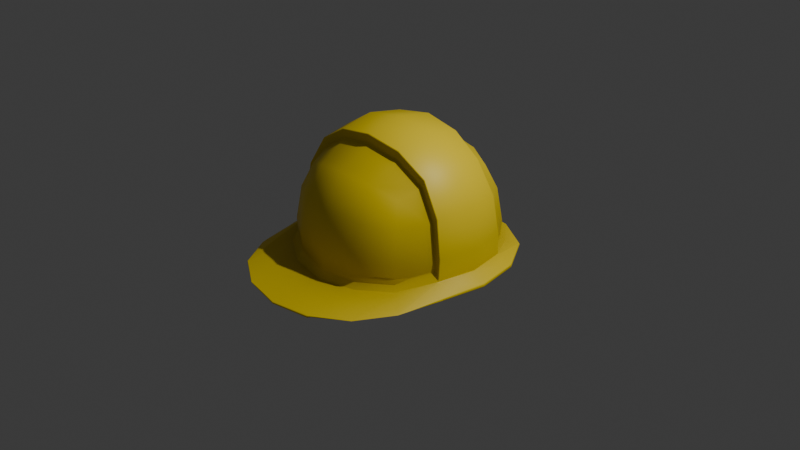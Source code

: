 # Source: Construction.blend  (saved by Blender 5.2.45; exported with 4.5.12 LTS)
import bpy
from mathutils import Matrix  # noqa: F401  (used for matrix-valued properties, if any)

bpy.ops.wm.read_factory_settings(use_empty=True)
scene = bpy.context.scene
scene.name = 'Scene'

# ---- collections
col_collection = bpy.data.collections.new('Collection'); scene.collection.children.link(col_collection)

# ---- materials (node trees are filled in below, after node groups)
mat_material_003 = bpy.data.materials.new('Material.003')

# ---- material node trees
mat_material_003.use_nodes = True; mat_material_003.node_tree.nodes.clear()
_N = mat_material_003.node_tree.nodes; _L = mat_material_003.node_tree.links
n0 = _N.new('ShaderNodeBsdfPrincipled'); n0.name = 'Principled BSDF'; n0.location = (-200, 100)
n0.inputs[10].default_value = 0.005
n1 = _N.new('ShaderNodeOutputMaterial'); n1.name = 'Material Output'; n1.location = (200, 100)
n2 = _N.new('ShaderNodeAmbientOcclusion'); n2.name = 'Ambient Occlusion'; n2.location = (-390, 80)
n2.inputs[0].default_value = (1.0, 0.7467, 0.006069, 1.0)
_L.new(n0.outputs[0], n1.inputs[0])
_L.new(n2.outputs[0], n0.inputs[0])
n1.is_active_output = True

# ---- world
world_world = bpy.data.worlds.new('World'); scene.world = world_world
world_world.use_nodes = True; world_world.node_tree.nodes.clear()
_N = world_world.node_tree.nodes; _L = world_world.node_tree.links
n0 = _N.new('ShaderNodeOutputWorld'); n0.name = 'World Output'; n0.location = (200, 100)
n1 = _N.new('ShaderNodeBackground'); n1.name = 'Background'; n1.location = (-200, 100)
n1.inputs[0].default_value = (0.05088, 0.05088, 0.05088, 1.0)
_L.new(n1.outputs[0], n0.inputs[0])
n0.is_active_output = True
world_world.color = (0.05088, 0.05088, 0.05088)
world_world.sun_shadow_jitter_overblur = 0.0

# ---- cameras
cam_camera = bpy.data.cameras.new('Camera')
cam_camera.clip_end = 100.0
cam_camera.ortho_scale = 7.314

# ---- lights
light_light = bpy.data.lights.new('Light', 'POINT')
light_light.energy = 1000.0
light_light.shadow_soft_size = 0.1

# ---- meshes
me_cube = bpy.data.meshes.new('Cube')
me_cube.from_pydata([(0.5, 0.5, 0.5), (0.5, -0.5, 0.5), (-0.5, 0.5, 0.5), (-0.5, -0.5, 0.5), (0.5729, 0.5729, 0.2966), (0.6096, 0.6096, 1.863e-09), (0.6069, 0.5867, -0.2776), (-0.5997, -0.6198, -0.2775), (-0.6096, -0.6096, -2.794e-09), (-0.5729, -0.5729, 0.2966), (0.5729, -0.5729, 0.2966), (0.6096, -0.6096, 1.863e-09), (0.6069, -0.6198, -0.2812), (-0.5729, 0.5729, 0.2966), (-0.6096, 0.6096, -2.794e-09), (-0.5997, 0.5867, -0.2775), (0.2966, -0.5729, 0.5729), (-1.863e-09, -0.6096, 0.6096), (-0.2966, -0.5729, 0.5729), (0.5654, 0.2948, 0.5654), (0.5654, -0.2948, 0.5654), (-0.5654, -0.2948, 0.5654), (-0.5654, 0.2948, 0.5654), (-0.2966, 0.5729, 0.5729), (1.863e-09, 0.6096, 0.6096), (0.2966, 0.5729, 0.5729), (0.3124, 0.3143, 0.719), (4.419e-09, 0.3313, 0.7711), (-0.3124, 0.3143, 0.719), (0.3124, -0.3143, 0.719), (-1.118e-08, -0.3313, 0.7711), (-0.3124, -0.3143, 0.719), (0.3369, -0.7838, -0.281), (0.3331, -0.7818, -5.588e-09), (0.3162, -0.729, 0.3162), (0.003604, -0.8394, -0.2808), (1.304e-08, -0.8395, 4.657e-09), (9.313e-09, -0.7818, 0.3331), (-0.3297, -0.7837, -0.2795), (-0.3331, -0.7818, 7.451e-09), (-0.3162, -0.729, 0.3162), (-0.7636, -0.3499, -0.2774), (-0.7711, -0.3313, -0.0008321), (-0.719, -0.3143, 0.3124), (-0.8192, -0.01655, -0.2774), (-0.7636, 0.3168, -0.2774), (-0.7711, 0.3313, -0.0008321), (-0.719, 0.3143, 0.3124), (0.7708, 0.3167, -0.281), (0.7711, 0.3313, -0.0008331), (0.719, 0.3143, 0.3124), (0.8264, -0.01655, -0.2809), (0.7708, -0.3498, -0.281), (0.7711, -0.3313, -0.0008331), (0.719, -0.3143, 0.3124), (-0.3297, 0.7507, -0.2774), (-0.3331, 0.7818, -9.313e-09), (-0.3162, 0.729, 0.3162), (0.003607, 0.8063, -0.2773), (1.304e-08, 0.8395, 7.451e-09), (-5.588e-09, 0.7818, 0.3331), (0.3369, 0.7507, -0.2775), (0.3331, 0.7818, 1.49e-08), (0.3162, 0.729, 0.3162), (0.4885, 0.4885, 0.4885), (0.4885, -0.4885, 0.4885), (-0.4885, 0.4885, 0.4885), (-0.4885, -0.4885, 0.4885), (0.5595, 0.5595, 0.2903), (0.596, 0.5976, -0.04111), (0.6045, 0.5797, -0.1595), (-0.5891, -0.6139, -0.1595), (-0.595, -0.5933, -0.04111), (-0.5595, -0.5595, 0.2903), (0.5595, -0.5595, 0.2903), (0.596, -0.5933, -0.04111), (0.6045, -0.6139, -0.163), (-0.5595, 0.5595, 0.2903), (-0.595, 0.5976, -0.04111), (-0.5891, 0.5797, -0.1595), (0.2903, -0.5595, 0.5595), (-1.154e-09, -0.5954, 0.5954), (-0.2903, -0.5595, 0.5595), (0.5595, 0.2903, 0.5595), (0.5954, -6.471e-10, 0.5954), (0.5595, -0.2903, 0.5595), (-0.5595, -0.2903, 0.5595), (-0.5954, 5.608e-09, 0.5954), (-0.5595, 0.2903, 0.5595), (-0.2903, 0.5595, 0.5595), (2.419e-10, 0.5954, 0.5954), (0.2903, 0.5595, 0.5595), (0.3094, 0.3094, 0.7114), (4.086e-09, 0.326, 0.7631), (-0.3094, 0.3094, 0.7114), (0.326, -6.419e-09, 0.7631), (-6.021e-09, 8.183e-09, 0.8195), (-0.326, 6.489e-09, 0.7631), (0.3094, -0.3094, 0.7114), (-1.068e-08, -0.326, 0.7631), (-0.3094, -0.3094, 0.7114), (0.3377, -0.7758, -0.1629), (0.3266, -0.761, -0.04103), (0.3094, -0.7114, 0.3094), (0.007679, -0.8308, -0.1627), (0.0005031, -0.8174, -0.04096), (1.072e-08, -0.7631, 0.326), (-0.3224, -0.7758, -0.1614), (-0.3256, -0.761, -0.04103), (-0.3094, -0.7114, 0.3094), (-0.751, -0.3472, -0.1593), (-0.7627, -0.324, -0.04103), (-0.7114, -0.3094, 0.3094), (-0.806, -0.01712, -0.1592), (-0.8191, 0.002144, -0.04096), (-0.7631, -3.165e-09, 0.326), (-0.751, 0.3129, -0.1593), (-0.7627, 0.3282, -0.04103), (-0.7114, 0.3094, 0.3094), (0.7663, 0.3129, -0.1629), (0.7637, 0.3282, -0.04103), (0.7114, 0.3094, 0.3094), (0.8214, -0.01712, -0.1627), (0.8201, 0.002144, -0.04096), (0.7631, 1.152e-08, 0.326), (0.7664, -0.3472, -0.1629), (0.7637, -0.324, -0.04103), (0.7114, -0.3094, 0.3094), (-0.3224, 0.7416, -0.1593), (-0.3256, 0.7653, -0.04103), (-0.3094, 0.7114, 0.3094), (0.007683, 0.7966, -0.1592), (0.000503, 0.8217, -0.04096), (-6.69e-09, 0.7631, 0.326), (0.3377, 0.7416, -0.1593), (0.3266, 0.7653, -0.04103), (0.3094, 0.7114, 0.3094), (0.5994, 0.6023, -0.1331), (-0.6047, -0.6024, -0.1329), (0.5994, -0.6023, -0.1339), (-0.6047, 0.6024, -0.1329), (0.3275, -0.7707, -0.1554), (0.002681, -0.8273, -0.1716), (-0.3329, -0.7707, -0.155), (-0.7704, -0.331, -0.07037), (-0.7704, 0.331, -0.07037), (0.7704, 0.331, -0.07121), (0.7704, -0.331, -0.07121), (-0.3329, 0.7707, -0.1546), (0.00268, 0.8273, -0.1708), (0.3275, 0.7707, -0.1546), (0.6281, 0.6347, -0.2082), (0.7296, 0.7093, -0.2328), (0.6281, -0.6336, -0.209), (0.7297, -0.7423, -0.238), (-0.6419, 0.6346, -0.2087), (-0.7221, 0.7097, -0.2351), (0.5971, 0.3027, 0.6397), (0.6346, -5.79e-08, 0.6772), (0.5971, -0.3027, 0.6397), (-0.5972, -0.3027, 0.6397), (-0.6347, -4.742e-08, 0.6772), (-0.5972, 0.3027, 0.6397), (0.328, 0.3221, 0.8033), (-1.91e-05, 0.3391, 0.8582), (-0.3281, 0.3221, 0.8033), (0.3456, -6.084e-08, 0.8572), (-1.911e-05, -4.606e-08, 0.9171), (-0.3457, -4.961e-08, 0.8572), (0.328, -0.3221, 0.8033), (-1.912e-05, -0.3391, 0.8582), (-0.3281, -0.3221, 0.8033), (0.3641, -1.303, -0.2692), (0.009027, -1.362, -0.2715), (-0.3898, -0.9446, -0.2406), (-0.7223, -0.7426, -0.2369), (-0.8179, -0.343, -0.1464), (-0.8151, -0.3389, 0.04518), (-0.7608, -0.3221, 0.3706), (-0.9244, -0.41, -0.237), (-0.9902, -0.01645, -0.2374), (-0.8739, -4.403e-08, 0.04526), (-0.8147, -5.54e-08, 0.3882), (-0.8766, 0.0005737, -0.1465), (-0.9243, 0.3771, -0.2362), (-0.8151, 0.3389, 0.04518), (-0.7608, 0.3221, 0.3706), (-0.8179, 0.3442, -0.1464), (0.8097, 0.3443, -0.1471), (0.815, 0.3389, 0.04519), (0.7607, 0.3221, 0.3706), (0.9315, 0.3772, -0.2385), (0.9974, -0.01645, -0.2405), (0.8739, -4.907e-08, 0.04527), (0.8146, -4.625e-08, 0.3882), (0.8684, 0.0005737, -0.1473), (0.9316, -0.4102, -0.2393), (0.815, -0.3389, 0.04519), (0.7607, -0.3221, 0.3706), (0.8097, -0.3431, -0.1471), (-0.3898, 0.9115, -0.236), (0.003406, 0.9773, -0.2368), (0.3975, 0.9113, -0.2346), (-0.6419, -0.6334, -0.2087), (0.3394, -0.8125, -0.2313), (-0.001276, -0.8719, -0.2482), (-0.3531, -0.8124, -0.2313), (-0.3531, 0.8136, -0.2308), (-0.001272, 0.873, -0.2474), (0.3394, 0.8136, -0.2305), (0.7292, 0.7089, -0.2091), (0.6626, -1.121, -0.2454), (-0.7232, 0.7085, -0.2115), (-0.6454, -1.12, -0.2446), (0.3626, -1.303, -0.2499), (0.009516, -1.363, -0.2536), (-0.3452, -1.303, -0.2499), (-0.8274, -0.8203, -0.2387), (-0.9907, -0.01688, -0.2071), (-0.9252, 0.3753, -0.206), (0.9322, 0.3756, -0.208), (0.9978, -0.01688, -0.2099), (0.8456, -0.8205, -0.2405), (-0.3899, 0.9116, -0.2147), (0.004009, 0.9775, -0.2173), (0.396, 0.9117, -0.2133)], [], [(149, 150, 209, 208), (19, 26, 163, 157), (141, 142, 205, 204), (32, 12, 154, 172), (0, 25, 26, 19), (25, 24, 27, 26), (24, 23, 28, 27), (23, 2, 22, 28), (53, 147, 199, 197), (140, 148, 207, 155), (31, 21, 3, 18), (30, 31, 18, 17), (29, 30, 17, 16), (20, 29, 16, 1), (58, 55, 200, 201), (142, 143, 206, 205), (141, 33, 36, 142), (33, 34, 37, 36), (142, 36, 39, 143), (36, 37, 40, 39), (139, 11, 33, 141), (11, 10, 34, 33), (10, 1, 16, 34), (34, 16, 17, 37), (37, 17, 18, 40), (40, 18, 3, 9), (39, 40, 9, 8), (143, 39, 8, 138), (22, 47, 186, 162), (150, 137, 151, 209), (29, 20, 159, 169), (139, 141, 204, 153), (138, 8, 42, 144), (8, 9, 43, 42), (9, 3, 21, 43), (44, 41, 179, 180), (143, 138, 203, 206), (47, 22, 2, 13), (46, 47, 13, 14), (145, 46, 14, 140), (43, 21, 160, 178), (52, 51, 192, 196), (42, 43, 178, 177), (12, 52, 196, 154), (137, 5, 49, 146), (5, 4, 50, 49), (4, 0, 19, 50), (55, 15, 156, 200), (144, 42, 177, 176), (54, 20, 1, 10), (53, 54, 10, 11), (147, 53, 11, 139), (148, 56, 59, 149), (56, 57, 60, 59), (149, 59, 62, 150), (59, 60, 63, 62), (140, 14, 56, 148), (14, 13, 57, 56), (13, 2, 23, 57), (57, 23, 24, 60), (60, 24, 25, 63), (63, 25, 0, 4), (62, 63, 4, 5), (150, 62, 5, 137), (92, 95, 96, 93), (93, 96, 97, 94), (95, 98, 99, 96), (96, 99, 100, 97), (64, 83, 92, 91), (91, 92, 93, 90), (90, 93, 94, 89), (89, 94, 88, 66), (94, 97, 87, 88), (97, 100, 86, 87), (100, 82, 67, 86), (99, 81, 82, 100), (98, 80, 81, 99), (85, 65, 80, 98), (84, 85, 98, 95), (83, 84, 95, 92), (101, 104, 105, 102), (102, 105, 106, 103), (104, 107, 108, 105), (105, 108, 109, 106), (76, 101, 102, 75), (75, 102, 103, 74), (74, 103, 80, 65), (103, 106, 81, 80), (106, 109, 82, 81), (109, 73, 67, 82), (108, 72, 73, 109), (107, 71, 72, 108), (110, 113, 114, 111), (111, 114, 115, 112), (113, 116, 117, 114), (114, 117, 118, 115), (71, 110, 111, 72), (72, 111, 112, 73), (73, 112, 86, 67), (112, 115, 87, 86), (115, 118, 88, 87), (118, 77, 66, 88), (117, 78, 77, 118), (116, 79, 78, 117), (119, 122, 123, 120), (120, 123, 124, 121), (122, 125, 126, 123), (123, 126, 127, 124), (70, 119, 120, 69), (69, 120, 121, 68), (68, 121, 83, 64), (121, 124, 84, 83), (124, 127, 85, 84), (127, 74, 65, 85), (126, 75, 74, 127), (125, 76, 75, 126), (128, 131, 132, 129), (129, 132, 133, 130), (131, 134, 135, 132), (132, 135, 136, 133), (79, 128, 129, 78), (78, 129, 130, 77), (77, 130, 89, 66), (130, 133, 90, 89), (133, 136, 91, 90), (136, 68, 64, 91), (135, 69, 68, 136), (134, 70, 69, 135), (32, 35, 104, 101), (35, 38, 107, 104), (12, 32, 101, 76), (38, 7, 71, 107), (41, 44, 113, 110), (44, 45, 116, 113), (7, 41, 110, 71), (45, 15, 79, 116), (48, 51, 122, 119), (51, 52, 125, 122), (6, 48, 119, 70), (52, 12, 76, 125), (55, 58, 131, 128), (58, 61, 134, 131), (15, 55, 128, 79), (61, 6, 70, 134), (38, 35, 173, 174), (7, 38, 174, 175), (21, 31, 171, 160), (138, 144, 176, 203), (41, 7, 175, 179), (20, 54, 198, 159), (145, 140, 155, 187), (47, 46, 185, 186), (28, 22, 162, 165), (46, 145, 187, 185), (27, 28, 165, 164), (51, 48, 191, 192), (50, 19, 157, 190), (61, 58, 201, 202), (26, 27, 164, 163), (49, 50, 190, 189), (163, 164, 167, 166), (164, 165, 168, 167), (166, 167, 170, 169), (167, 168, 171, 170), (165, 162, 161, 168), (168, 161, 160, 171), (158, 166, 169, 159), (157, 163, 166, 158), (176, 177, 181, 183), (177, 178, 182, 181), (183, 181, 185, 187), (181, 182, 186, 185), (178, 160, 161, 182), (182, 161, 162, 186), (188, 189, 193, 195), (189, 190, 194, 193), (195, 193, 197, 199), (193, 194, 198, 197), (190, 157, 158, 194), (194, 158, 159, 198), (225, 209, 151, 210), (212, 155, 207, 223), (224, 208, 209, 225), (223, 207, 208, 224), (222, 199, 153, 211), (210, 151, 188, 220), (221, 195, 199, 222), (220, 188, 195, 221), (219, 187, 155, 212), (213, 203, 176, 217), (218, 183, 187, 219), (217, 176, 183, 218), (216, 206, 203, 213), (211, 153, 204, 214), (215, 205, 206, 216), (214, 204, 205, 215), (54, 53, 197, 198), (30, 29, 169, 170), (148, 149, 208, 207), (48, 6, 152, 191), (31, 30, 170, 171), (15, 45, 184, 156), (45, 44, 180, 184), (147, 139, 153, 199), (146, 49, 189, 188), (35, 32, 172, 173), (137, 146, 188, 151), (6, 61, 202, 152), (172, 214, 215, 173), (173, 215, 216, 174), (154, 211, 214, 172), (174, 216, 213, 175), (179, 217, 218, 180), (180, 218, 219, 184), (175, 213, 217, 179), (184, 219, 212, 156), (191, 220, 221, 192), (192, 221, 222, 196), (152, 210, 220, 191), (196, 222, 211, 154), (200, 223, 224, 201), (201, 224, 225, 202), (156, 212, 223, 200), (202, 225, 210, 152)])
me_cube.polygons.foreach_set('use_smooth', [True] * 224)
_uv = me_cube.uv_layers.new(name='UVMap')
_uv.uv.foreach_set('vector', [0.486, 0.375, 0.486, 0.4375, 0.486, 0.4375, 0.486, 0.375, 0.625, 0.5625, 0.6875, 0.5625, 0.6875, 0.5625, 0.625, 0.5625, 0.486, 0.8125, 0.486, 0.875, 0.486, 0.875, 0.486, 0.8125, 0.4375, 0.8125, 0.4375, 0.75, 0.4375, 0.75, 0.4375, 0.8125, 0.625, 0.5, 0.6875, 0.5, 0.6875, 0.5625, 0.625, 0.5625, 0.6875, 0.5, 0.75, 0.5, 0.75, 0.5625, 0.6875, 0.5625, 0.75, 0.5, 0.8125, 0.5, 0.8125, 0.5625, 0.75, 0.5625, 0.8125, 0.5, 0.875, 0.5, 0.875, 0.5625, 0.8125, 0.5625, 0.5, 0.6875, 0.486, 0.6875, 0.486, 0.6875, 0.5, 0.6875, 0.486, 0.25, 0.486, 0.3125, 0.486, 0.3125, 0.486, 0.25, 0.8125, 0.6875, 0.875, 0.6875, 0.875, 0.75, 0.8125, 0.75, 0.75, 0.6875, 0.8125, 0.6875, 0.8125, 0.75, 0.75, 0.75, 0.6875, 0.6875, 0.75, 0.6875, 0.75, 0.75, 0.6875, 0.75, 0.625, 0.6875, 0.6875, 0.6875, 0.6875, 0.75, 0.625, 0.75, 0.4375, 0.375, 0.4375, 0.3125, 0.4375, 0.3125, 0.4375, 0.375, 0.486, 0.875, 0.486, 0.9375, 0.486, 0.9375, 0.486, 0.875, 0.486, 0.8125, 0.5, 0.8125, 0.5, 0.875, 0.486, 0.875, 0.5, 0.8125, 0.5625, 0.8125, 0.5625, 0.875, 0.5, 0.875, 0.486, 0.875, 0.5, 0.875, 0.5, 0.9375, 0.486, 0.9375, 0.5, 0.875, 0.5625, 0.875, 0.5625, 0.9375, 0.5, 0.9375, 0.486, 0.75, 0.5, 0.75, 0.5, 0.8125, 0.486, 0.8125, 0.5, 0.75, 0.5625, 0.75, 0.5625, 0.8125, 0.5, 0.8125, 0.5625, 0.75, 0.625, 0.75, 0.625, 0.8125, 0.5625, 0.8125, 0.5625, 0.8125, 0.625, 0.8125, 0.625, 0.875, 0.5625, 0.875, 0.5625, 0.875, 0.625, 0.875, 0.625, 0.9375, 0.5625, 0.9375, 0.5625, 0.9375, 0.625, 0.9375, 0.625, 1.0, 0.5625, 1.0, 0.5, 0.9375, 0.5625, 0.9375, 0.5625, 1.0, 0.5, 1.0, 0.486, 0.9375, 0.5, 0.9375, 0.5, 1.0, 0.486, 1.0, 0.625, 0.1875, 0.5625, 0.1875, 0.5625, 0.1875, 0.625, 0.1875, 0.486, 0.4375, 0.486, 0.5, 0.486, 0.5, 0.486, 0.4375, 0.6875, 0.6875, 0.625, 0.6875, 0.625, 0.6875, 0.6875, 0.6875, 0.486, 0.75, 0.486, 0.8125, 0.486, 0.8125, 0.486, 0.75, 0.486, 0.0, 0.5, 0.0, 0.5, 0.0625, 0.486, 0.0625, 0.5, 0.0, 0.5625, 0.0, 0.5625, 0.0625, 0.5, 0.0625, 0.5625, 0.0, 0.625, 0.0, 0.625, 0.0625, 0.5625, 0.0625, 0.4375, 0.125, 0.4375, 0.0625, 0.4375, 0.0625, 0.4375, 0.125, 0.486, 0.9375, 0.486, 1.0, 0.486, 1.0, 0.486, 0.9375, 0.5625, 0.1875, 0.625, 0.1875, 0.625, 0.25, 0.5625, 0.25, 0.5, 0.1875, 0.5625, 0.1875, 0.5625, 0.25, 0.5, 0.25, 0.486, 0.1875, 0.5, 0.1875, 0.5, 0.25, 0.486, 0.25, 0.5625, 0.0625, 0.625, 0.0625, 0.625, 0.0625, 0.5625, 0.0625, 0.4375, 0.6875, 0.4375, 0.625, 0.4375, 0.625, 0.4375, 0.6875, 0.5, 0.0625, 0.5625, 0.0625, 0.5625, 0.0625, 0.5, 0.0625, 0.4375, 0.75, 0.4375, 0.6875, 0.4375, 0.6875, 0.4375, 0.75, 0.486, 0.5, 0.5, 0.5, 0.5, 0.5625, 0.486, 0.5625, 0.5, 0.5, 0.5625, 0.5, 0.5625, 0.5625, 0.5, 0.5625, 0.5625, 0.5, 0.625, 0.5, 0.625, 0.5625, 0.5625, 0.5625, 0.4375, 0.3125, 0.4375, 0.25, 0.4375, 0.25, 0.4375, 0.3125, 0.486, 0.0625, 0.5, 0.0625, 0.5, 0.0625, 0.486, 0.0625, 0.5625, 0.6875, 0.625, 0.6875, 0.625, 0.75, 0.5625, 0.75, 0.5, 0.6875, 0.5625, 0.6875, 0.5625, 0.75, 0.5, 0.75, 0.486, 0.6875, 0.5, 0.6875, 0.5, 0.75, 0.486, 0.75, 0.486, 0.3125, 0.5, 0.3125, 0.5, 0.375, 0.486, 0.375, 0.5, 0.3125, 0.5625, 0.3125, 0.5625, 0.375, 0.5, 0.375, 0.486, 0.375, 0.5, 0.375, 0.5, 0.4375, 0.486, 0.4375, 0.5, 0.375, 0.5625, 0.375, 0.5625, 0.4375, 0.5, 0.4375, 0.486, 0.25, 0.5, 0.25, 0.5, 0.3125, 0.486, 0.3125, 0.5, 0.25, 0.5625, 0.25, 0.5625, 0.3125, 0.5, 0.3125, 0.5625, 0.25, 0.625, 0.25, 0.625, 0.3125, 0.5625, 0.3125, 0.5625, 0.3125, 0.625, 0.3125, 0.625, 0.375, 0.5625, 0.375, 0.5625, 0.375, 0.625, 0.375, 0.625, 0.4375, 0.5625, 0.4375, 0.5625, 0.4375, 0.625, 0.4375, 0.625, 0.5, 0.5625, 0.5, 0.5, 0.4375, 0.5625, 0.4375, 0.5625, 0.5, 0.5, 0.5, 0.486, 0.4375, 0.5, 0.4375, 0.5, 0.5, 0.486, 0.5, 0.6875, 0.5625, 0.6875, 0.625, 0.75, 0.625, 0.75, 0.5625, 0.75, 0.5625, 0.75, 0.625, 0.8125, 0.625, 0.8125, 0.5625, 0.6875, 0.625, 0.6875, 0.6875, 0.75, 0.6875, 0.75, 0.625, 0.75, 0.625, 0.75, 0.6875, 0.8125, 0.6875, 0.8125, 0.625, 0.625, 0.5, 0.625, 0.5625, 0.6875, 0.5625, 0.6875, 0.5, 0.6875, 0.5, 0.6875, 0.5625, 0.75, 0.5625, 0.75, 0.5, 0.75, 0.5, 0.75, 0.5625, 0.8125, 0.5625, 0.8125, 0.5, 0.8125, 0.5, 0.8125, 0.5625, 0.875, 0.5625, 0.875, 0.5, 0.8125, 0.5625, 0.8125, 0.625, 0.875, 0.625, 0.875, 0.5625, 0.8125, 0.625, 0.8125, 0.6875, 0.875, 0.6875, 0.875, 0.625, 0.8125, 0.6875, 0.8125, 0.75, 0.875, 0.75, 0.875, 0.6875, 0.75, 0.6875, 0.75, 0.75, 0.8125, 0.75, 0.8125, 0.6875, 0.6875, 0.6875, 0.6875, 0.75, 0.75, 0.75, 0.75, 0.6875, 0.625, 0.6875, 0.625, 0.75, 0.6875, 0.75, 0.6875, 0.6875, 0.625, 0.625, 0.625, 0.6875, 0.6875, 0.6875, 0.6875, 0.625, 0.625, 0.5625, 0.625, 0.625, 0.6875, 0.625, 0.6875, 0.5625, 0.4375, 0.8125, 0.4375, 0.875, 0.5, 0.875, 0.5, 0.8125, 0.5, 0.8125, 0.5, 0.875, 0.5625, 0.875, 0.5625, 0.8125, 0.4375, 0.875, 0.4375, 0.9375, 0.5, 0.9375, 0.5, 0.875, 0.5, 0.875, 0.5, 0.9375, 0.5625, 0.9375, 0.5625, 0.875, 0.4375, 0.75, 0.4375, 0.8125, 0.5, 0.8125, 0.5, 0.75, 0.5, 0.75, 0.5, 0.8125, 0.5625, 0.8125, 0.5625, 0.75, 0.5625, 0.75, 0.5625, 0.8125, 0.625, 0.8125, 0.625, 0.75, 0.5625, 0.8125, 0.5625, 0.875, 0.625, 0.875, 0.625, 0.8125, 0.5625, 0.875, 0.5625, 0.9375, 0.625, 0.9375, 0.625, 0.875, 0.5625, 0.9375, 0.5625, 1.0, 0.625, 1.0, 0.625, 0.9375, 0.5, 0.9375, 0.5, 1.0, 0.5625, 1.0, 0.5625, 0.9375, 0.4375, 0.9375, 0.4375, 1.0, 0.5, 1.0, 0.5, 0.9375, 0.4375, 0.0625, 0.4375, 0.125, 0.5, 0.125, 0.5, 0.0625, 0.5, 0.0625, 0.5, 0.125, 0.5625, 0.125, 0.5625, 0.0625, 0.4375, 0.125, 0.4375, 0.1875, 0.5, 0.1875, 0.5, 0.125, 0.5, 0.125, 0.5, 0.1875, 0.5625, 0.1875, 0.5625, 0.125, 0.4375, 0.0, 0.4375, 0.0625, 0.5, 0.0625, 0.5, 0.0, 0.5, 0.0, 0.5, 0.0625, 0.5625, 0.0625, 0.5625, 0.0, 0.5625, 0.0, 0.5625, 0.0625, 0.625, 0.0625, 0.625, 0.0, 0.5625, 0.0625, 0.5625, 0.125, 0.625, 0.125, 0.625, 0.0625, 0.5625, 0.125, 0.5625, 0.1875, 0.625, 0.1875, 0.625, 0.125, 0.5625, 0.1875, 0.5625, 0.25, 0.625, 0.25, 0.625, 0.1875, 0.5, 0.1875, 0.5, 0.25, 0.5625, 0.25, 0.5625, 0.1875, 0.4375, 0.1875, 0.4375, 0.25, 0.5, 0.25, 0.5, 0.1875, 0.4375, 0.5625, 0.4375, 0.625, 0.5, 0.625, 0.5, 0.5625, 0.5, 0.5625, 0.5, 0.625, 0.5625, 0.625, 0.5625, 0.5625, 0.4375, 0.625, 0.4375, 0.6875, 0.5, 0.6875, 0.5, 0.625, 0.5, 0.625, 0.5, 0.6875, 0.5625, 0.6875, 0.5625, 0.625, 0.4375, 0.5, 0.4375, 0.5625, 0.5, 0.5625, 0.5, 0.5, 0.5, 0.5, 0.5, 0.5625, 0.5625, 0.5625, 0.5625, 0.5, 0.5625, 0.5, 0.5625, 0.5625, 0.625, 0.5625, 0.625, 0.5, 0.5625, 0.5625, 0.5625, 0.625, 0.625, 0.625, 0.625, 0.5625, 0.5625, 0.625, 0.5625, 0.6875, 0.625, 0.6875, 0.625, 0.625, 0.5625, 0.6875, 0.5625, 0.75, 0.625, 0.75, 0.625, 0.6875, 0.5, 0.6875, 0.5, 0.75, 0.5625, 0.75, 0.5625, 0.6875, 0.4375, 0.6875, 0.4375, 0.75, 0.5, 0.75, 0.5, 0.6875, 0.4375, 0.3125, 0.4375, 0.375, 0.5, 0.375, 0.5, 0.3125, 0.5, 0.3125, 0.5, 0.375, 0.5625, 0.375, 0.5625, 0.3125, 0.4375, 0.375, 0.4375, 0.4375, 0.5, 0.4375, 0.5, 0.375, 0.5, 0.375, 0.5, 0.4375, 0.5625, 0.4375, 0.5625, 0.375, 0.4375, 0.25, 0.4375, 0.3125, 0.5, 0.3125, 0.5, 0.25, 0.5, 0.25, 0.5, 0.3125, 0.5625, 0.3125, 0.5625, 0.25, 0.5625, 0.25, 0.5625, 0.3125, 0.625, 0.3125, 0.625, 0.25, 0.5625, 0.3125, 0.5625, 0.375, 0.625, 0.375, 0.625, 0.3125, 0.5625, 0.375, 0.5625, 0.4375, 0.625, 0.4375, 0.625, 0.375, 0.5625, 0.4375, 0.5625, 0.5, 0.625, 0.5, 0.625, 0.4375, 0.5, 0.4375, 0.5, 0.5, 0.5625, 0.5, 0.5625, 0.4375, 0.4375, 0.4375, 0.4375, 0.5, 0.5, 0.5, 0.5, 0.4375, 0.4375, 0.8125, 0.4375, 0.875, 0.4375, 0.875, 0.4375, 0.8125, 0.4375, 0.875, 0.4375, 0.9375, 0.4375, 0.9375, 0.4375, 0.875, 0.4375, 0.75, 0.4375, 0.8125, 0.4375, 0.8125, 0.4375, 0.75, 0.4375, 0.9375, 0.4375, 1.0, 0.4375, 1.0, 0.4375, 0.9375, 0.4375, 0.0625, 0.4375, 0.125, 0.4375, 0.125, 0.4375, 0.0625, 0.4375, 0.125, 0.4375, 0.1875, 0.4375, 0.1875, 0.4375, 0.125, 0.4375, 0.0, 0.4375, 0.0625, 0.4375, 0.0625, 0.4375, 0.0, 0.4375, 0.1875, 0.4375, 0.25, 0.4375, 0.25, 0.4375, 0.1875, 0.4375, 0.5625, 0.4375, 0.625, 0.4375, 0.625, 0.4375, 0.5625, 0.4375, 0.625, 0.4375, 0.6875, 0.4375, 0.6875, 0.4375, 0.625, 0.4375, 0.5, 0.4375, 0.5625, 0.4375, 0.5625, 0.4375, 0.5, 0.4375, 0.6875, 0.4375, 0.75, 0.4375, 0.75, 0.4375, 0.6875, 0.4375, 0.3125, 0.4375, 0.375, 0.4375, 0.375, 0.4375, 0.3125, 0.4375, 0.375, 0.4375, 0.4375, 0.4375, 0.4375, 0.4375, 0.375, 0.4375, 0.25, 0.4375, 0.3125, 0.4375, 0.3125, 0.4375, 0.25, 0.4375, 0.4375, 0.4375, 0.5, 0.4375, 0.5, 0.4375, 0.4375, 0.4375, 0.9375, 0.4375, 0.875, 0.4375, 0.875, 0.4375, 0.9375, 0.4375, 1.0, 0.4375, 0.9375, 0.4375, 0.9375, 0.4375, 1.0, 0.875, 0.6875, 0.8125, 0.6875, 0.8125, 0.6875, 0.875, 0.6875, 0.486, 0.0, 0.486, 0.0625, 0.486, 0.0625, 0.486, 0.0, 0.4375, 0.0625, 0.4375, 0.0, 0.4375, 0.0, 0.4375, 0.0625, 0.625, 0.6875, 0.5625, 0.6875, 0.5625, 0.6875, 0.625, 0.6875, 0.486, 0.1875, 0.486, 0.25, 0.486, 0.25, 0.486, 0.1875, 0.5625, 0.1875, 0.5, 0.1875, 0.5, 0.1875, 0.5625, 0.1875, 0.8125, 0.5625, 0.875, 0.5625, 0.875, 0.5625, 0.8125, 0.5625, 0.5, 0.1875, 0.486, 0.1875, 0.486, 0.1875, 0.5, 0.1875, 0.75, 0.5625, 0.8125, 0.5625, 0.8125, 0.5625, 0.75, 0.5625, 0.4375, 0.625, 0.4375, 0.5625, 0.4375, 0.5625, 0.4375, 0.625, 0.5625, 0.5625, 0.625, 0.5625, 0.625, 0.5625, 0.5625, 0.5625, 0.4375, 0.4375, 0.4375, 0.375, 0.4375, 0.375, 0.4375, 0.4375, 0.6875, 0.5625, 0.75, 0.5625, 0.75, 0.5625, 0.6875, 0.5625, 0.5, 0.5625, 0.5625, 0.5625, 0.5625, 0.5625, 0.5, 0.5625, 0.6875, 0.5625, 0.75, 0.5625, 0.75, 0.625, 0.6875, 0.625, 0.75, 0.5625, 0.8125, 0.5625, 0.8125, 0.625, 0.75, 0.625, 0.6875, 0.625, 0.75, 0.625, 0.75, 0.6875, 0.6875, 0.6875, 0.75, 0.625, 0.8125, 0.625, 0.8125, 0.6875, 0.75, 0.6875, 0.8125, 0.5625, 0.875, 0.5625, 0.875, 0.625, 0.8125, 0.625, 0.8125, 0.625, 0.875, 0.625, 0.875, 0.6875, 0.8125, 0.6875, 0.625, 0.625, 0.6875, 0.625, 0.6875, 0.6875, 0.625, 0.6875, 0.625, 0.5625, 0.6875, 0.5625, 0.6875, 0.625, 0.625, 0.625, 0.486, 0.0625, 0.5, 0.0625, 0.5, 0.125, 0.486, 0.125, 0.5, 0.0625, 0.5625, 0.0625, 0.5625, 0.125, 0.5, 0.125, 0.486, 0.125, 0.5, 0.125, 0.5, 0.1875, 0.486, 0.1875, 0.5, 0.125, 0.5625, 0.125, 0.5625, 0.1875, 0.5, 0.1875, 0.5625, 0.0625, 0.625, 0.0625, 0.625, 0.125, 0.5625, 0.125, 0.5625, 0.125, 0.625, 0.125, 0.625, 0.1875, 0.5625, 0.1875, 0.486, 0.5625, 0.5, 0.5625, 0.5, 0.625, 0.486, 0.625, 0.5, 0.5625, 0.5625, 0.5625, 0.5625, 0.625, 0.5, 0.625, 0.486, 0.625, 0.5, 0.625, 0.5, 0.6875, 0.486, 0.6875, 0.5, 0.625, 0.5625, 0.625, 0.5625, 0.6875, 0.5, 0.6875, 0.5625, 0.5625, 0.625, 0.5625, 0.625, 0.625, 0.5625, 0.625, 0.5625, 0.625, 0.625, 0.625, 0.625, 0.6875, 0.5625, 0.6875, 0.4427, 0.4375, 0.486, 0.4375, 0.486, 0.5, 0.4427, 0.5, 0.4427, 0.25, 0.486, 0.25, 0.486, 0.3125, 0.4427, 0.3125, 0.4427, 0.375, 0.486, 0.375, 0.486, 0.4375, 0.4427, 0.4375, 0.4427, 0.3125, 0.486, 0.3125, 0.486, 0.375, 0.4427, 0.375, 0.4427, 0.6875, 0.486, 0.6875, 0.486, 0.75, 0.4427, 0.75, 0.4427, 0.5, 0.486, 0.5, 0.486, 0.5625, 0.4427, 0.5625, 0.4427, 0.625, 0.486, 0.625, 0.486, 0.6875, 0.4427, 0.6875, 0.4427, 0.5625, 0.486, 0.5625, 0.486, 0.625, 0.4427, 0.625, 0.4427, 0.1875, 0.486, 0.1875, 0.486, 0.25, 0.4427, 0.25, 0.4427, 0.0, 0.486, 0.0, 0.486, 0.0625, 0.4427, 0.0625, 0.4427, 0.125, 0.486, 0.125, 0.486, 0.1875, 0.4427, 0.1875, 0.4427, 0.0625, 0.486, 0.0625, 0.486, 0.125, 0.4427, 0.125, 0.4427, 0.9375, 0.486, 0.9375, 0.486, 1.0, 0.4427, 1.0, 0.4427, 0.75, 0.486, 0.75, 0.486, 0.8125, 0.4427, 0.8125, 0.4427, 0.875, 0.486, 0.875, 0.486, 0.9375, 0.4427, 0.9375, 0.4427, 0.8125, 0.486, 0.8125, 0.486, 0.875, 0.4427, 0.875, 0.5625, 0.6875, 0.5, 0.6875, 0.5, 0.6875, 0.5625, 0.6875, 0.75, 0.6875, 0.6875, 0.6875, 0.6875, 0.6875, 0.75, 0.6875, 0.486, 0.3125, 0.486, 0.375, 0.486, 0.375, 0.486, 0.3125, 0.4375, 0.5625, 0.4375, 0.5, 0.4375, 0.5, 0.4375, 0.5625, 0.8125, 0.6875, 0.75, 0.6875, 0.75, 0.6875, 0.8125, 0.6875, 0.4375, 0.25, 0.4375, 0.1875, 0.4375, 0.1875, 0.4375, 0.25, 0.4375, 0.1875, 0.4375, 0.125, 0.4375, 0.125, 0.4375, 0.1875, 0.486, 0.6875, 0.486, 0.75, 0.486, 0.75, 0.486, 0.6875, 0.486, 0.5625, 0.5, 0.5625, 0.5, 0.5625, 0.486, 0.5625, 0.4375, 0.875, 0.4375, 0.8125, 0.4375, 0.8125, 0.4375, 0.875, 0.486, 0.5, 0.486, 0.5625, 0.486, 0.5625, 0.486, 0.5, 0.4375, 0.5, 0.4375, 0.4375, 0.4375, 0.4375, 0.4375, 0.5, 0.4375, 0.8125, 0.4427, 0.8125, 0.4427, 0.875, 0.4375, 0.875, 0.4375, 0.875, 0.4427, 0.875, 0.4427, 0.9375, 0.4375, 0.9375, 0.4375, 0.75, 0.4427, 0.75, 0.4427, 0.8125, 0.4375, 0.8125, 0.4375, 0.9375, 0.4427, 0.9375, 0.4427, 1.0, 0.4375, 1.0, 0.4375, 0.0625, 0.4427, 0.0625, 0.4427, 0.125, 0.4375, 0.125, 0.4375, 0.125, 0.4427, 0.125, 0.4427, 0.1875, 0.4375, 0.1875, 0.4375, 0.0, 0.4427, 0.0, 0.4427, 0.0625, 0.4375, 0.0625, 0.4375, 0.1875, 0.4427, 0.1875, 0.4427, 0.25, 0.4375, 0.25, 0.4375, 0.5625, 0.4427, 0.5625, 0.4427, 0.625, 0.4375, 0.625, 0.4375, 0.625, 0.4427, 0.625, 0.4427, 0.6875, 0.4375, 0.6875, 0.4375, 0.5, 0.4427, 0.5, 0.4427, 0.5625, 0.4375, 0.5625, 0.4375, 0.6875, 0.4427, 0.6875, 0.4427, 0.75, 0.4375, 0.75, 0.4375, 0.3125, 0.4427, 0.3125, 0.4427, 0.375, 0.4375, 0.375, 0.4375, 0.375, 0.4427, 0.375, 0.4427, 0.4375, 0.4375, 0.4375, 0.4375, 0.25, 0.4427, 0.25, 0.4427, 0.3125, 0.4375, 0.3125, 0.4375, 0.4375, 0.4427, 0.4375, 0.4427, 0.5, 0.4375, 0.5])
me_cube.materials.append(mat_material_003)
me_cube.use_mirror_vertex_groups = False
me_cube.update()

# ---- objects
ob_cube = bpy.data.objects.new('Cube', me_cube)
ob_light = bpy.data.objects.new('Light', light_light)
ob_camera = bpy.data.objects.new('Camera', cam_camera)

# ---- transforms, parenting, visibility, modifiers, constraints
ob_cube.location = (0.0, 0.0, 0.0)
ob_cube.scale = (1.207, 1.207, 1.207)
ob_cube.lock_rotations_4d = False
ob_cube.empty_display_type = 'ARROWS'
ob_cube.lineart.crease_threshold = 0.0
_m = ob_cube.modifiers.new('Bevel', 'BEVEL')
_m.segments = 2
ob_light.location = (4.076, 1.005, 5.904)
ob_light.rotation_euler = (0.6503, 0.05522, 1.866)
ob_light.lock_rotations_4d = False
ob_light.empty_display_type = 'ARROWS'
ob_light.color = (0.0, 0.0, 0.0, 0.0)
ob_light.lineart.crease_threshold = 0.0
ob_camera.location = (7.359, -6.926, 4.958)
ob_camera.rotation_euler = (1.109, 0.0, 0.8149)
ob_camera.lock_rotations_4d = False
ob_camera.empty_display_type = 'ARROWS'
ob_camera.color = (0.0, 0.0, 0.0, 0.0)
ob_camera.display_type = 'WIRE'
ob_camera.lineart.crease_threshold = 0.0

# ---- collection membership
col_collection.objects.link(ob_cube)
col_collection.objects.link(ob_light)
col_collection.objects.link(ob_camera)

# ---- scene / render settings (as saved in the file)
scene.camera = ob_camera
scene.frame_start = 1; scene.frame_end = 250; scene.frame_set(0)
scene.render.engine = 'BLENDER_EEVEE_NEXT'
scene.render.bake_bias = 0.0
scene.render.bake_samples = 0
scene.render.compositor_device = 'GPU'
scene.eevee.use_volume_custom_range = False
scene.eevee.fast_gi_thickness_near = 0.1
scene.eevee.fast_gi_thickness_far = 0.0
scene.eevee.ray_tracing_options.screen_trace_thickness = 0.1
bpy.context.view_layer.update()
